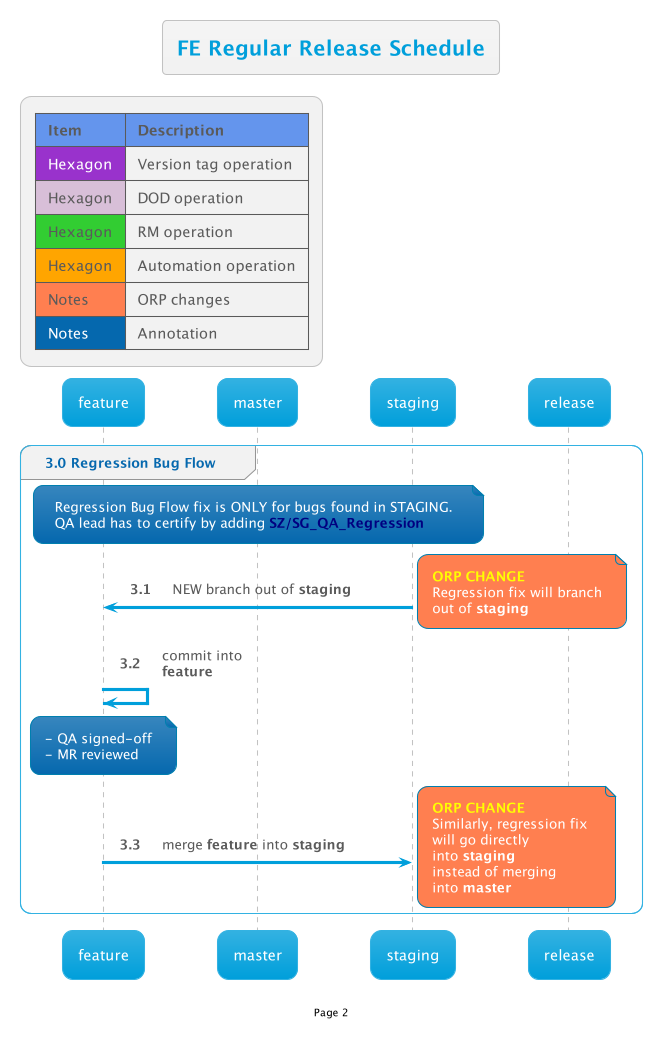

The diagram above was rendered by PlantUML. Its source (embedded in the PNG):
@startuml
!$AutonumStart = 3
!include __init__

title FE Regular Release Schedule

group 3.0 Regression Bug Flow
    note over feature, staging : Regression Bug Flow fix is ONLY for bugs found in STAGING.\nQA lead has to certify by adding <b><color #Navy>SZ/SG_QA_Regression</color></b>
    staging -> feature: NEW branch out of <b>staging</b>
    note right #Coral
        <color #Yellow >**ORP CHANGE**</color>
        Regression fix will branch
        out of **staging** 
    end note 

    feature -> feature: commit into\n<b>feature</b>
    note over feature: - QA signed-off\n- MR reviewed
    feature -> staging: merge <b>feature</b> into <b>staging</b>

    note right #Coral
        <color #Yellow >**ORP CHANGE**</color>
        Similarly, regression fix 
        will go directly 
        into **staging** 
        instead of merging 
        into **master**
    end note 
end
@enduml